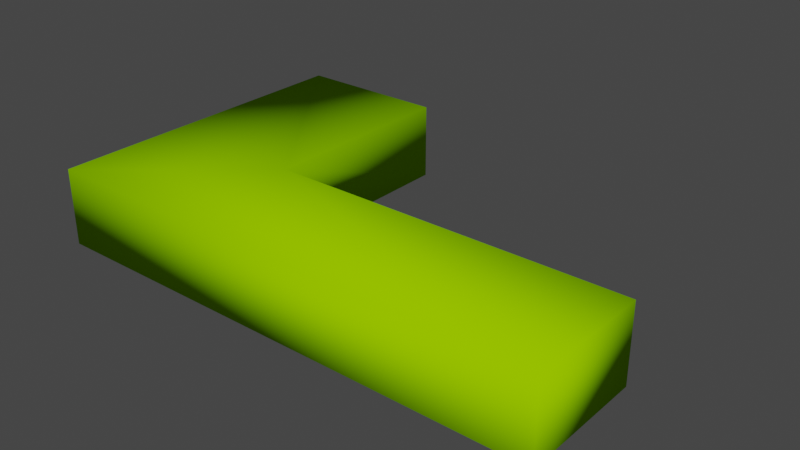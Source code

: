 # Source: HPEmassa.blend  (saved by Blender 4.0.36; exported with 4.5.12 LTS)
import bpy
from mathutils import Matrix  # noqa: F401  (used for matrix-valued properties, if any)

bpy.ops.wm.read_factory_settings(use_empty=True)
scene = bpy.context.scene
scene.name = 'Scene'

# ---- collections
col_collection = bpy.data.collections.new('Collection'); scene.collection.children.link(col_collection)

# ---- materials (node trees are filled in below, after node groups)
mat_canopy = bpy.data.materials.new('Canopy')
mat_canopy.use_transparent_shadow = False
mat_canopy.diffuse_color = (0.2941, 0.6863, 0.0, 1.0)
mat_canopy.roughness = 1.0

# ---- material node trees
mat_canopy.use_nodes = True; mat_canopy.node_tree.nodes.clear()
_N = mat_canopy.node_tree.nodes; _L = mat_canopy.node_tree.links
n0 = _N.new('ShaderNodeBsdfPrincipled'); n0.name = 'Principled BSDF'; n0.location = (0, 300)
n0.inputs[0].default_value = (0.2941, 0.6863, 0.0, 1.0)
n0.inputs[2].default_value = 1.0
n0.inputs[3].default_value = 1.45
n0.inputs[13].default_value = 0.0
n1 = _N.new('ShaderNodeOutputMaterial'); n1.name = 'Material Output'; n1.location = (280, 300)
_L.new(n0.outputs[0], n1.inputs[0])
n1.is_active_output = True

# ---- world
world_world = bpy.data.worlds.new('World'); scene.world = world_world
world_world.use_nodes = True; world_world.node_tree.nodes.clear()
_N = world_world.node_tree.nodes; _L = world_world.node_tree.links
n0 = _N.new('ShaderNodeOutputWorld'); n0.name = 'World Output'; n0.location = (300, 300)
n1 = _N.new('ShaderNodeBackground'); n1.name = 'Background'; n1.location = (10, 300)
n1.inputs[0].default_value = (0.05088, 0.05088, 0.05088, 1.0)
_L.new(n1.outputs[0], n0.inputs[0])
n0.is_active_output = True
world_world.color = (0.05088, 0.05088, 0.05088)
world_world.use_sun_shadow = False
world_world.sun_shadow_jitter_overblur = 0.0

# ---- meshes
me_hpemassa = bpy.data.meshes.new('HPEmassa')
me_hpemassa.from_pydata([(-7.0, 2.47, 1.9), (-7.0, 6.47, 1.9), (-7.0, 2.47, 0.4), (-7.0, 6.47, 0.4), (-10.0, 6.47, 0.4), (-10.0, 6.47, 1.9), (1.865e-07, 2.47, 0.4), (1.865e-07, 2.47, 1.9), (-9.24e-13, 1.806e-16, 0.4), (-10.0, 7.55e-07, 0.4), (-9.24e-13, 1.806e-16, 1.9), (-10.0, 7.55e-07, 1.9)], [], [(3, 1, 0), (3, 0, 2), (1, 3, 4), (1, 4, 5), (7, 6, 2), (7, 2, 0), (2, 6, 8), (2, 4, 3), (9, 4, 2), (9, 2, 8), (6, 10, 8), (6, 7, 10), (5, 4, 9), (5, 9, 11), (8, 11, 9), (8, 10, 11), (0, 10, 7), (11, 10, 0), (5, 0, 1), (5, 11, 0)])
me_hpemassa.polygons.foreach_set('use_smooth', [True] * 20)
me_hpemassa.materials.append(mat_canopy)
me_hpemassa.update()

# ---- objects
ob_hpemassa = bpy.data.objects.new('HPEmassa', me_hpemassa)

# ---- transforms, parenting, visibility, modifiers, constraints
ob_hpemassa.location = (0.0, 0.0, 0.0)

# ---- collection membership
col_collection.objects.link(ob_hpemassa)

# ---- scene / render settings (as saved in the file)
scene.frame_start = 1; scene.frame_end = 250; scene.frame_set(1)
scene.render.engine = 'BLENDER_EEVEE_NEXT'
scene.render.image_settings.color_mode = 'RGB'
scene.cycles.sampling_pattern = 'TABULATED_SOBOL'
scene.view_settings.view_transform = 'Filmic'
bpy.context.view_layer.update()

# ---- added for rendering (the .blend has no active camera and no usable light): camera, sun
cam_auto = bpy.data.cameras.new('AutoCamera')
cam_auto.lens = 50.0
cam_auto.sensor_width = 36.0
cam_auto.clip_end = 1000.0
ob_auto_camera = bpy.data.objects.new('AutoCamera', cam_auto)
scene.collection.objects.link(ob_auto_camera)
ob_auto_camera.location = (6.10697, -10.0934, 10.0356)
ob_auto_camera.rotation_euler = (1.09748, -7.21219e-08, 0.694738)
scene.camera = ob_auto_camera
light_auto_sun = bpy.data.lights.new('AutoSun', 'SUN')
light_auto_sun.energy = 3.0
light_auto_sun.angle = 0.0523599
ob_auto_sun = bpy.data.objects.new('AutoSun', light_auto_sun)
scene.collection.objects.link(ob_auto_sun)
ob_auto_sun.rotation_euler = (0.872665, 0.174533, 0.523599)
bpy.context.view_layer.update()
